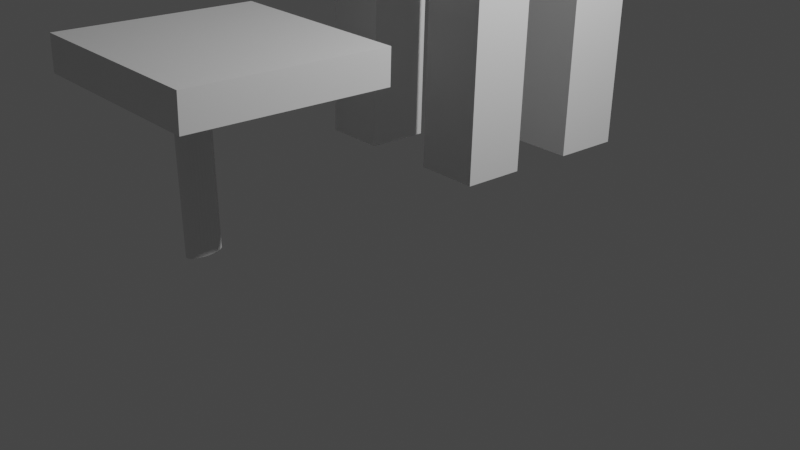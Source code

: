 # Source: chair.blend  (saved by Blender 3.2.14; exported with 4.5.12 LTS)
import bpy
from mathutils import Matrix  # noqa: F401  (used for matrix-valued properties, if any)

bpy.ops.wm.read_factory_settings(use_empty=True)
scene = bpy.context.scene
scene.name = 'Scene'

# ---- collections
col_collection = bpy.data.collections.new('Collection'); scene.collection.children.link(col_collection)

# ---- materials (node trees are filled in below, after node groups)
mat_material = bpy.data.materials.new('Material')
mat_material.alpha_threshold = 0.0
mat_material.use_transparent_shadow = False
mat_material.line_color = (0.0, 0.0, 0.0, 1.0)

# ---- material node trees
mat_material.use_nodes = True; mat_material.node_tree.nodes.clear()
_N = mat_material.node_tree.nodes; _L = mat_material.node_tree.links
n0 = _N.new('ShaderNodeOutputMaterial'); n0.name = 'Material Output'; n0.location = (300, 300)
n1 = _N.new('ShaderNodeBsdfPrincipled'); n1.name = 'Principled BSDF'; n1.location = (10, 300)
n1.distribution = 'GGX'
n1.subsurface_method = 'RANDOM_WALK_SKIN'
n1.inputs[2].default_value = 0.4
n1.inputs[3].default_value = 1.45
n1.inputs[27].default_value = (0.0, 0.0, 0.0, 1.0)
n1.inputs[28].default_value = 1.0
_L.new(n1.outputs[0], n0.inputs[0])
n0.is_active_output = True

# ---- world
world_world = bpy.data.worlds.new('World'); scene.world = world_world
world_world.use_nodes = True; world_world.node_tree.nodes.clear()
_N = world_world.node_tree.nodes; _L = world_world.node_tree.links
n0 = _N.new('ShaderNodeOutputWorld'); n0.name = 'World Output'; n0.location = (300, 300)
n1 = _N.new('ShaderNodeBackground'); n1.name = 'Background'; n1.location = (10, 300)
n1.inputs[0].default_value = (0.05088, 0.05088, 0.05088, 1.0)
_L.new(n1.outputs[0], n0.inputs[0])
n0.is_active_output = True
world_world.color = (0.05088, 0.05088, 0.05088)
world_world.use_sun_shadow = False
world_world.sun_shadow_jitter_overblur = 0.0

# ---- cameras
cam_camera = bpy.data.cameras.new('Camera')
cam_camera.clip_end = 100.0
cam_camera.ortho_scale = 7.314

# ---- lights
light_light = bpy.data.lights.new('Light', 'POINT')
light_light.transmission_factor = 0.0
light_light.energy = 1000.0
light_light.shadow_soft_size = 0.1
light_light.shadow_maximum_resolution = 0.006
light_light.use_absolute_resolution = True

# ---- meshes
me_cube = bpy.data.meshes.new('Cube')
me_cube.from_pydata([(1.0, 2.0, -15.06), (1.0, 2.0, -17.06), (1.0, 0.0, -15.06), (1.0, 0.0, -17.06), (-1.0, 2.0, -15.06), (-1.0, 2.0, -17.06), (-1.0, 0.0, -15.06), (-1.0, 0.0, -17.06), (0.3632, 2.0, -17.06), (0.3632, 0.0, -15.06), (0.3632, 0.0, -17.06), (0.3632, 2.0, -15.06), (-0.3723, 2.0, -17.06), (-0.3723, 0.0, -15.06), (-0.3723, 0.0, -17.06), (-0.3723, 2.0, -15.06), (-1.0, 1.303, -17.06), (-1.0, 0.6367, -17.06), (1.0, 1.303, -15.06), (1.0, 0.6367, -15.06), (-1.0, 0.6367, -15.06), (-1.0, 1.303, -15.06), (1.0, 0.6367, -17.06), (1.0, 1.303, -17.06), (0.3632, 1.303, -17.06), (0.3632, 0.6367, -17.06), (0.3632, 1.303, -15.06), (0.3632, 0.6367, -15.06), (-0.3723, 1.303, -17.06), (-0.3723, 0.6367, -17.06), (-0.3723, 1.303, -15.06), (-0.3723, 0.6367, -15.06), (-0.3723, 0.0, 1.665), (-1.0, 0.0, 1.665), (1.0, 0.6367, 1.665), (1.0, 0.0, 1.665), (-1.0, 1.303, 1.665), (-1.0, 2.0, 1.665), (0.3632, 2.0, 1.665), (1.0, 2.0, 1.665), (0.3632, 0.0, 1.665), (0.3632, 0.6367, 1.665), (-0.3723, 2.0, 1.665), (-0.3723, 0.6367, 1.665), (1.0, 1.303, 1.665), (-1.0, 0.6367, 1.665), (0.3632, 1.303, 1.665), (-0.3723, 1.303, 1.665), (-0.3723, 2.0, -30.72), (-1.0, 2.0, -30.72), (1.0, 1.303, -30.72), (1.0, 2.0, -30.72), (0.3632, 2.0, -30.72), (-1.0, 1.303, -30.72), (0.3632, 1.303, -30.72), (-0.3723, 1.303, -30.72), (-0.3723, 2.0, -32.85), (-1.0, 2.0, -32.85), (1.0, 1.303, -32.85), (1.0, 2.0, -32.85), (0.3632, 2.0, -32.85), (-1.0, 1.303, -32.85), (0.3632, 1.303, -32.85), (-0.3723, 1.303, -32.85), (-1.0, -3.0, -4.427), (-1.0, -3.0, -6.28), (-1.0, -1.0, -4.427), (-1.0, -1.0, -6.28), (1.0, -3.0, -4.427), (1.0, -3.0, -6.28), (1.0, -1.0, -4.427), (1.0, -1.0, -6.28)], [], [(20, 6, 33, 45), (14, 13, 6, 7), (16, 21, 4, 5), (25, 22, 3, 10), (22, 19, 2, 3), (8, 11, 0, 1), (12, 15, 11, 8), (29, 25, 10, 14), (3, 2, 9, 10), (4, 21, 36, 37), (17, 29, 14, 7), (5, 4, 15, 12), (10, 9, 13, 14), (27, 31, 13, 9), (11, 15, 30, 26), (26, 30, 31, 27), (1, 23, 50, 51), (16, 28, 29, 17), (11, 26, 46, 38), (18, 26, 27, 19), (12, 8, 24, 28), (28, 24, 25, 29), (1, 0, 18, 23), (23, 18, 19, 22), (28, 16, 53, 55), (24, 23, 22, 25), (7, 6, 20, 17), (17, 20, 21, 16), (15, 4, 37, 42), (30, 21, 20, 31), (43, 45, 33, 32), (34, 41, 40, 35), (39, 38, 46, 44), (42, 37, 36, 47), (0, 11, 38, 39), (26, 18, 44, 46), (27, 9, 40, 41), (19, 27, 41, 34), (13, 31, 43, 32), (30, 15, 42, 47), (9, 2, 35, 40), (6, 13, 32, 33), (21, 30, 47, 36), (2, 19, 34, 35), (31, 20, 45, 43), (18, 0, 39, 44), (59, 58, 62, 63, 61, 57, 56, 60), (50, 54, 62, 58), (12, 28, 55, 48), (24, 8, 52, 54), (5, 12, 48, 49), (8, 1, 51, 52), (23, 24, 54, 50), (16, 5, 49, 53), (57, 56, 63, 61), (60, 59, 58, 62), (53, 49, 57, 61), (51, 50, 58, 59), (55, 53, 61, 63), (50, 58, 62, 63, 61, 53, 55, 54), (52, 51, 59, 60), (49, 48, 56, 57), (59, 51, 52, 48, 49, 57, 56, 60), (64, 65, 67, 66), (66, 67, 71, 70), (70, 71, 69, 68), (68, 69, 65, 64), (66, 70, 68, 64), (71, 67, 65, 69)])
_uv = me_cube.uv_layers.new(name='UVMap')
_uv.uv.foreach_set('vector', [0.625, 0.07959, 0.625, 0.0, 0.625, 0.0, 0.625, 0.07959, 0.375, 0.9215, 0.625, 0.9215, 0.625, 1.0, 0.375, 1.0, 0.375, 0.1629, 0.625, 0.1629, 0.625, 0.25, 0.375, 0.25, 0.2954, 0.6704, 0.375, 0.6704, 0.375, 0.75, 0.2954, 0.75, 0.375, 0.6704, 0.625, 0.6704, 0.625, 0.75, 0.375, 0.75, 0.375, 0.4204, 0.625, 0.4204, 0.625, 0.5, 0.375, 0.5, 0.375, 0.3285, 0.625, 0.3285, 0.625, 0.4204, 0.375, 0.4204, 0.2035, 0.6704, 0.2954, 0.6704, 0.2954, 0.75, 0.2035, 0.75, 0.375, 0.75, 0.625, 0.75, 0.625, 0.8296, 0.375, 0.8296, 0.625, 0.25, 0.625, 0.1629, 0.625, 0.1629, 0.625, 0.25, 0.125, 0.6704, 0.2035, 0.6704, 0.2035, 0.75, 0.125, 0.75, 0.375, 0.25, 0.625, 0.25, 0.625, 0.3285, 0.375, 0.3285, 0.375, 0.8296, 0.625, 0.8296, 0.625, 0.9215, 0.375, 0.9215, 0.7046, 0.6704, 0.7965, 0.6704, 0.7965, 0.75, 0.7046, 0.75, 0.7046, 0.5, 0.7965, 0.5, 0.7965, 0.5871, 0.7046, 0.5871, 0.7046, 0.5871, 0.7965, 0.5871, 0.7965, 0.6704, 0.7046, 0.6704, 0.375, 0.5, 0.375, 0.5871, 0.375, 0.5871, 0.375, 0.5, 0.125, 0.5871, 0.2035, 0.5871, 0.2035, 0.6704, 0.125, 0.6704, 0.7046, 0.5, 0.7046, 0.5871, 0.7046, 0.5871, 0.7046, 0.5, 0.625, 0.5871, 0.7046, 0.5871, 0.7046, 0.6704, 0.625, 0.6704, 0.2035, 0.5, 0.2954, 0.5, 0.2954, 0.5871, 0.2035, 0.5871, 0.2035, 0.5871, 0.2954, 0.5871, 0.2954, 0.6704, 0.2035, 0.6704, 0.375, 0.5, 0.625, 0.5, 0.625, 0.5871, 0.375, 0.5871, 0.375, 0.5871, 0.625, 0.5871, 0.625, 0.6704, 0.375, 0.6704, 0.2035, 0.5871, 0.125, 0.5871, 0.125, 0.5871, 0.2035, 0.5871, 0.2954, 0.5871, 0.375, 0.5871, 0.375, 0.6704, 0.2954, 0.6704, 0.375, 0.0, 0.625, 0.0, 0.625, 0.07959, 0.375, 0.07959, 0.375, 0.07959, 0.625, 0.07959, 0.625, 0.1629, 0.375, 0.1629, 0.625, 0.3285, 0.625, 0.25, 0.625, 0.25, 0.625, 0.3285, 0.7965, 0.5871, 0.875, 0.5871, 0.875, 0.6704, 0.7965, 0.6704, 0.7965, 0.6704, 0.875, 0.6704, 0.875, 0.75, 0.7965, 0.75, 0.625, 0.6704, 0.7046, 0.6704, 0.7046, 0.75, 0.625, 0.75, 0.625, 0.5, 0.7046, 0.5, 0.7046, 0.5871, 0.625, 0.5871, 0.7965, 0.5, 0.875, 0.5, 0.875, 0.5871, 0.7965, 0.5871, 0.625, 0.5, 0.625, 0.4204, 0.625, 0.4204, 0.625, 0.5, 0.7046, 0.5871, 0.625, 0.5871, 0.625, 0.5871, 0.7046, 0.5871, 0.7046, 0.6704, 0.7046, 0.75, 0.7046, 0.75, 0.7046, 0.6704, 0.625, 0.6704, 0.7046, 0.6704, 0.7046, 0.6704, 0.625, 0.6704, 0.7965, 0.75, 0.7965, 0.6704, 0.7965, 0.6704, 0.7965, 0.75, 0.7965, 0.5871, 0.7965, 0.5, 0.7965, 0.5, 0.7965, 0.5871, 0.625, 0.8296, 0.625, 0.75, 0.625, 0.75, 0.625, 0.8296, 0.625, 1.0, 0.625, 0.9215, 0.625, 0.9215, 0.625, 1.0, 0.875, 0.5871, 0.7965, 0.5871, 0.7965, 0.5871, 0.875, 0.5871, 0.625, 0.75, 0.625, 0.6704, 0.625, 0.6704, 0.625, 0.75, 0.7965, 0.6704, 0.875, 0.6704, 0.875, 0.6704, 0.7965, 0.6704, 0.625, 0.5871, 0.625, 0.5, 0.625, 0.5, 0.625, 0.5871, 0.375, 0.5, 0.375, 0.5871, 0.2954, 0.5871, 0.2035, 0.5871, 0.125, 0.5871, 0.125, 0.5, 0.2035, 0.5, 0.2954, 0.5, 0.375, 0.5871, 0.2954, 0.5871, 0.2954, 0.5871, 0.375, 0.5871, 0.2035, 0.5, 0.2035, 0.5871, 0.2035, 0.5871, 0.2035, 0.5, 0.2954, 0.5871, 0.2954, 0.5, 0.2954, 0.5, 0.2954, 0.5871, 0.375, 0.25, 0.375, 0.3285, 0.375, 0.3285, 0.375, 0.25, 0.375, 0.4204, 0.375, 0.5, 0.375, 0.5, 0.375, 0.4204, 0.375, 0.5871, 0.2954, 0.5871, 0.2954, 0.5871, 0.375, 0.5871, 0.375, 0.1629, 0.375, 0.25, 0.375, 0.25, 0.375, 0.1629, 0.125, 0.5, 0.2035, 0.5, 0.2035, 0.5871, 0.125, 0.5871, 0.2954, 0.5, 0.375, 0.5, 0.375, 0.5871, 0.2954, 0.5871, 0.375, 0.1629, 0.375, 0.25, 0.375, 0.25, 0.375, 0.1629, 0.375, 0.5, 0.375, 0.5871, 0.375, 0.5871, 0.375, 0.5, 0.2035, 0.5871, 0.125, 0.5871, 0.125, 0.5871, 0.2035, 0.5871, 0.375, 0.5871, 0.375, 0.5871, 0.2954, 0.5871, 0.2035, 0.5871, 0.125, 0.5871, 0.375, 0.1629, 0.2035, 0.5871, 0.2954, 0.5871, 0.375, 0.4204, 0.375, 0.5, 0.375, 0.5, 0.375, 0.4204, 0.375, 0.25, 0.375, 0.3285, 0.375, 0.3285, 0.375, 0.25, 0.375, 0.5, 0.375, 0.5, 0.375, 0.4204, 0.375, 0.3285, 0.375, 0.25, 0.375, 0.25, 0.2035, 0.5, 0.2954, 0.5, 0.375, 0.0, 0.625, 0.0, 0.625, 0.25, 0.375, 0.25, 0.375, 0.25, 0.625, 0.25, 0.625, 0.5, 0.375, 0.5, 0.375, 0.5, 0.625, 0.5, 0.625, 0.75, 0.375, 0.75, 0.375, 0.75, 0.625, 0.75, 0.625, 1.0, 0.375, 1.0, 0.125, 0.5, 0.375, 0.5, 0.375, 0.75, 0.125, 0.75, 0.625, 0.5, 0.875, 0.5, 0.875, 0.75, 0.625, 0.75])
me_cube.materials.append(mat_material)
me_cube.use_mirror_vertex_groups = False
me_cube.update()
me_cylinder = bpy.data.meshes.new('Cylinder')
me_cylinder.from_pydata([(0.0, 1.0, -1.0), (0.0, 1.0, 1.0), (0.1951, 0.9808, -1.0), (0.1951, 0.9808, 1.0), (0.3827, 0.9239, -1.0), (0.3827, 0.9239, 1.0), (0.5556, 0.8315, -1.0), (0.5556, 0.8315, 1.0), (0.7071, 0.7071, -1.0), (0.7071, 0.7071, 1.0), (0.8315, 0.5556, -1.0), (0.8315, 0.5556, 1.0), (0.9239, 0.3827, -1.0), (0.9239, 0.3827, 1.0), (0.9808, 0.1951, -1.0), (0.9808, 0.1951, 1.0), (1.0, -4.371e-08, -1.0), (1.0, -4.371e-08, 1.0), (0.9808, -0.1951, -1.0), (0.9808, -0.1951, 1.0), (0.9239, -0.3827, -1.0), (0.9239, -0.3827, 1.0), (0.8315, -0.5556, -1.0), (0.8315, -0.5556, 1.0), (0.7071, -0.7071, -1.0), (0.7071, -0.7071, 1.0), (0.5556, -0.8315, -1.0), (0.5556, -0.8315, 1.0), (0.3827, -0.9239, -1.0), (0.3827, -0.9239, 1.0), (0.1951, -0.9808, -1.0), (0.1951, -0.9808, 1.0), (-8.742e-08, -1.0, -1.0), (-8.742e-08, -1.0, 1.0), (-0.1951, -0.9808, -1.0), (-0.1951, -0.9808, 1.0), (-0.3827, -0.9239, -1.0), (-0.3827, -0.9239, 1.0), (-0.5556, -0.8315, -1.0), (-0.5556, -0.8315, 1.0), (-0.7071, -0.7071, -1.0), (-0.7071, -0.7071, 1.0), (-0.8315, -0.5556, -1.0), (-0.8315, -0.5556, 1.0), (-0.9239, -0.3827, -1.0), (-0.9239, -0.3827, 1.0), (-0.9808, -0.1951, -1.0), (-0.9808, -0.1951, 1.0), (-1.0, 1.192e-08, -1.0), (-1.0, 1.192e-08, 1.0), (-0.9808, 0.1951, -1.0), (-0.9808, 0.1951, 1.0), (-0.9239, 0.3827, -1.0), (-0.9239, 0.3827, 1.0), (-0.8315, 0.5556, -1.0), (-0.8315, 0.5556, 1.0), (-0.7071, 0.7071, -1.0), (-0.7071, 0.7071, 1.0), (-0.5556, 0.8315, -1.0), (-0.5556, 0.8315, 1.0), (-0.3827, 0.9239, -1.0), (-0.3827, 0.9239, 1.0), (-0.1951, 0.9808, -1.0), (-0.1951, 0.9808, 1.0)], [], [(0, 1, 3, 2), (2, 3, 5, 4), (4, 5, 7, 6), (6, 7, 9, 8), (8, 9, 11, 10), (10, 11, 13, 12), (12, 13, 15, 14), (14, 15, 17, 16), (16, 17, 19, 18), (18, 19, 21, 20), (20, 21, 23, 22), (22, 23, 25, 24), (24, 25, 27, 26), (26, 27, 29, 28), (28, 29, 31, 30), (30, 31, 33, 32), (32, 33, 35, 34), (34, 35, 37, 36), (36, 37, 39, 38), (38, 39, 41, 40), (40, 41, 43, 42), (42, 43, 45, 44), (44, 45, 47, 46), (46, 47, 49, 48), (48, 49, 51, 50), (50, 51, 53, 52), (52, 53, 55, 54), (54, 55, 57, 56), (56, 57, 59, 58), (58, 59, 61, 60), (3, 1, 63, 61, 59, 57, 55, 53, 51, 49, 47, 45, 43, 41, 39, 37, 35, 33, 31, 29, 27, 25, 23, 21, 19, 17, 15, 13, 11, 9, 7, 5), (60, 61, 63, 62), (62, 63, 1, 0), (0, 2, 4, 6, 8, 10, 12, 14, 16, 18, 20, 22, 24, 26, 28, 30, 32, 34, 36, 38, 40, 42, 44, 46, 48, 50, 52, 54, 56, 58, 60, 62)])
_uv = me_cylinder.uv_layers.new(name='UVMap')
_uv.uv.foreach_set('vector', [1.0, 0.5, 1.0, 1.0, 0.9688, 1.0, 0.9688, 0.5, 0.9688, 0.5, 0.9688, 1.0, 0.9375, 1.0, 0.9375, 0.5, 0.9375, 0.5, 0.9375, 1.0, 0.9062, 1.0, 0.9062, 0.5, 0.9062, 0.5, 0.9062, 1.0, 0.875, 1.0, 0.875, 0.5, 0.875, 0.5, 0.875, 1.0, 0.8438, 1.0, 0.8438, 0.5, 0.8438, 0.5, 0.8438, 1.0, 0.8125, 1.0, 0.8125, 0.5, 0.8125, 0.5, 0.8125, 1.0, 0.7812, 1.0, 0.7812, 0.5, 0.7812, 0.5, 0.7812, 1.0, 0.75, 1.0, 0.75, 0.5, 0.75, 0.5, 0.75, 1.0, 0.7188, 1.0, 0.7188, 0.5, 0.7188, 0.5, 0.7188, 1.0, 0.6875, 1.0, 0.6875, 0.5, 0.6875, 0.5, 0.6875, 1.0, 0.6562, 1.0, 0.6562, 0.5, 0.6562, 0.5, 0.6562, 1.0, 0.625, 1.0, 0.625, 0.5, 0.625, 0.5, 0.625, 1.0, 0.5938, 1.0, 0.5938, 0.5, 0.5938, 0.5, 0.5938, 1.0, 0.5625, 1.0, 0.5625, 0.5, 0.5625, 0.5, 0.5625, 1.0, 0.5312, 1.0, 0.5312, 0.5, 0.5312, 0.5, 0.5312, 1.0, 0.5, 1.0, 0.5, 0.5, 0.5, 0.5, 0.5, 1.0, 0.4688, 1.0, 0.4688, 0.5, 0.4688, 0.5, 0.4688, 1.0, 0.4375, 1.0, 0.4375, 0.5, 0.4375, 0.5, 0.4375, 1.0, 0.4062, 1.0, 0.4062, 0.5, 0.4062, 0.5, 0.4062, 1.0, 0.375, 1.0, 0.375, 0.5, 0.375, 0.5, 0.375, 1.0, 0.3438, 1.0, 0.3438, 0.5, 0.3438, 0.5, 0.3438, 1.0, 0.3125, 1.0, 0.3125, 0.5, 0.3125, 0.5, 0.3125, 1.0, 0.2812, 1.0, 0.2812, 0.5, 0.2812, 0.5, 0.2812, 1.0, 0.25, 1.0, 0.25, 0.5, 0.25, 0.5, 0.25, 1.0, 0.2188, 1.0, 0.2188, 0.5, 0.2188, 0.5, 0.2188, 1.0, 0.1875, 1.0, 0.1875, 0.5, 0.1875, 0.5, 0.1875, 1.0, 0.1562, 1.0, 0.1562, 0.5, 0.1562, 0.5, 0.1562, 1.0, 0.125, 1.0, 0.125, 0.5, 0.125, 0.5, 0.125, 1.0, 0.09375, 1.0, 0.09375, 0.5, 0.09375, 0.5, 0.09375, 1.0, 0.0625, 1.0, 0.0625, 0.5, 0.2968, 0.4854, 0.25, 0.49, 0.2032, 0.4854, 0.1582, 0.4717, 0.1167, 0.4496, 0.08029, 0.4197, 0.05045, 0.3833, 0.02827, 0.3418, 0.01461, 0.2968, 0.01, 0.25, 0.01461, 0.2032, 0.02827, 0.1582, 0.05045, 0.1167, 0.08029, 0.08029, 0.1167, 0.05045, 0.1582, 0.02827, 0.2032, 0.01461, 0.25, 0.01, 0.2968, 0.01461, 0.3418, 0.02827, 0.3833, 0.05045, 0.4197, 0.08029, 0.4496, 0.1167, 0.4717, 0.1582, 0.4854, 0.2032, 0.49, 0.25, 0.4854, 0.2968, 0.4717, 0.3418, 0.4496, 0.3833, 0.4197, 0.4197, 0.3833, 0.4496, 0.3418, 0.4717, 0.0625, 0.5, 0.0625, 1.0, 0.03125, 1.0, 0.03125, 0.5, 0.03125, 0.5, 0.03125, 1.0, 0.0, 1.0, 0.0, 0.5, 0.75, 0.49, 0.7968, 0.4854, 0.8418, 0.4717, 0.8833, 0.4496, 0.9197, 0.4197, 0.9496, 0.3833, 0.9717, 0.3418, 0.9854, 0.2968, 0.99, 0.25, 0.9854, 0.2032, 0.9717, 0.1582, 0.9496, 0.1167, 0.9197, 0.08029, 0.8833, 0.05045, 0.8418, 0.02827, 0.7968, 0.01461, 0.75, 0.01, 0.7032, 0.01461, 0.6582, 0.02827, 0.6167, 0.05045, 0.5803, 0.08029, 0.5504, 0.1167, 0.5283, 0.1582, 0.5146, 0.2032, 0.51, 0.25, 0.5146, 0.2968, 0.5283, 0.3418, 0.5504, 0.3833, 0.5803, 0.4197, 0.6167, 0.4496, 0.6582, 0.4717, 0.7032, 0.4854])
me_cylinder.update()

# ---- objects
ob_cube = bpy.data.objects.new('Cube', me_cube)
ob_light = bpy.data.objects.new('Light', light_light)
ob_camera = bpy.data.objects.new('Camera', cam_camera)
ob_cylinder = bpy.data.objects.new('Cylinder', me_cylinder)

# ---- transforms, parenting, visibility, modifiers, constraints
ob_cube.location = (0.0, 0.0, 1.0)
ob_cube.rotation_euler = (-0.04493, -0.01582, -0.03477)
ob_cube.scale = (1.0, 1.0, -0.1868)
ob_cube.lock_rotations_4d = False
ob_cube.empty_display_type = 'ARROWS'
ob_cube.lineart.crease_threshold = 0.0
ob_light.location = (4.076, 1.005, 5.904)
ob_light.rotation_euler = (0.6503, 0.05522, 1.866)
ob_light.lock_rotations_4d = False
ob_light.empty_display_type = 'ARROWS'
ob_light.color = (0.0, 0.0, 0.0, 0.0)
ob_light.lineart.crease_threshold = 0.0
ob_camera.location = (7.359, -6.926, 4.958)
ob_camera.rotation_euler = (1.109, 0.0, 0.8149)
ob_camera.lock_rotations_4d = False
ob_camera.empty_display_type = 'ARROWS'
ob_camera.color = (0.0, 0.0, 0.0, 0.0)
ob_camera.display_type = 'WIRE'
ob_camera.lineart.crease_threshold = 0.0
ob_cylinder.location = (-0.5153, -1.999, 1.149)
ob_cylinder.scale = (-0.09411, 0.1885, 1.0)

# ---- collection membership
col_collection.objects.link(ob_cube)
col_collection.objects.link(ob_light)
col_collection.objects.link(ob_camera)
col_collection.objects.link(ob_cylinder)

# ---- scene / render settings (as saved in the file)
scene.camera = ob_camera
scene.frame_start = 1; scene.frame_end = 250; scene.frame_set(1)
scene.render.engine = 'BLENDER_EEVEE_NEXT'
scene.cycles.sampling_pattern = 'TABULATED_SOBOL'
scene.cycles.use_light_tree = False
scene.view_settings.view_transform = 'Filmic'
bpy.context.view_layer.update()
